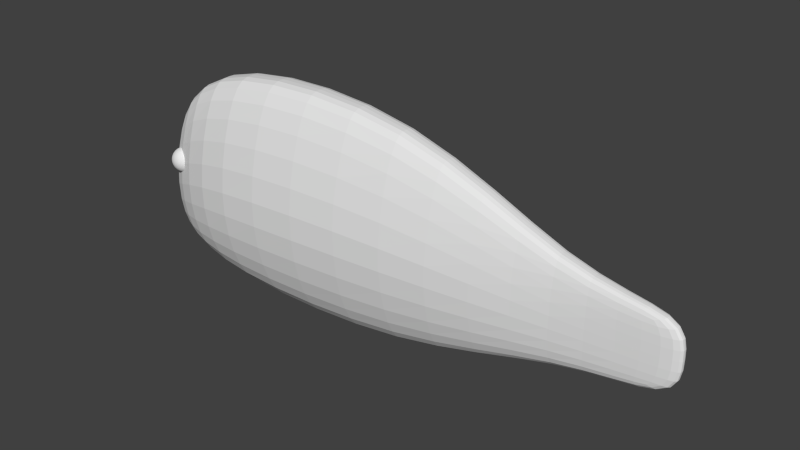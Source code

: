 # Source: fish.blend  (saved by Blender 2.74.0; exported with 4.5.12 LTS)
import bpy
from mathutils import Matrix  # noqa: F401  (used for matrix-valued properties, if any)

bpy.ops.wm.read_factory_settings(use_empty=True)
scene = bpy.context.scene
scene.name = 'Scene'

# ---- collections
col_collection_1 = bpy.data.collections.new('Collection 1'); scene.collection.children.link(col_collection_1)

# ---- materials (node trees are filled in below, after node groups)
mat_material = bpy.data.materials.new('Material')
mat_material.alpha_threshold = 0.0
mat_material.use_transparent_shadow = False
mat_material.roughness = 0.5
mat_material.line_color = (0.0, 0.0, 0.0, 1.0)

# ---- material node trees

# ---- world
world_world = bpy.data.worlds.new('World'); scene.world = world_world
world_world.color = (0.05088, 0.05088, 0.05088)
world_world.use_sun_shadow = False
world_world.sun_shadow_jitter_overblur = 0.0
world_world.cycles.sampling_method = 'MANUAL'
world_world.cycles.sample_map_resolution = 256

# ---- meshes
me_cube = bpy.data.meshes.new('Cube')
me_cube.from_pydata([(0.8946, 0.3489, -1.0), (0.8946, 0.2507, 1.0), (-1.0, 0.2547, -1.0), (-1.0, 0.1564, 1.0), (1.162, 2.35e-07, -1.0), (1.162, -1.226e-07, 1.0), (-1.0, 3.854e-07, -1.0), (-1.0, -3.298e-07, 1.0), (0.5255, 0.1069, 2.42), (-0.1679, 0.1069, 2.42), (0.5255, -5.465e-07, 2.42), (-0.1679, -5.32e-07, 2.42), (0.758, -3.456e-08, -1.622), (0.758, 0.1726, -1.622), (-0.5005, 0.1726, -1.622), (-0.5005, 7.344e-08, -1.622), (0.5255, 0.06983, 3.322), (-0.1679, 0.06983, 3.322), (0.5255, -1.083e-06, 3.322), (-0.1679, -1.068e-06, 3.322), (-8.242e-09, 0.5546, -1.0), (-1.444e-07, 0.4564, 1.0), (0.1788, 0.1069, 2.42), (0.4273, 0.1726, -1.827), (0.4273, 6.452e-08, -1.827), (0.1788, 0.06983, 3.322), (0.1788, -1.076e-06, 3.322), (0.01484, 0.2929, -1.578), (0.03501, 0.2932, -1.567), (0.05383, 0.2896, -1.555), (0.07058, 0.2824, -1.542), (0.08462, 0.2716, -1.528), (0.09541, 0.2579, -1.513), (0.1025, 0.2417, -1.499), (0.1057, 0.2236, -1.486), (0.1048, 0.2043, -1.474), (0.09993, 0.1846, -1.464), (0.09118, 0.1652, -1.456), (0.07893, 0.1468, -1.45), (0.06364, 0.1303, -1.448), (0.04591, 0.1161, -1.448), (0.02641, 0.1049, -1.451), (0.01266, 0.295, -1.575), (0.03074, 0.2972, -1.561), (0.04764, 0.2955, -1.546), (0.06271, 0.2898, -1.53), (0.07536, 0.2804, -1.514), (0.08512, 0.2677, -1.498), (0.09161, 0.252, -1.483), (0.09458, 0.2341, -1.469), (0.09391, 0.2146, -1.457), (0.08964, 0.1943, -1.448), (0.08192, 0.174, -1.442), (0.07105, 0.1543, -1.439), (0.05745, 0.1362, -1.439), (0.04165, 0.1202, -1.442), (0.02424, 0.107, -1.448), (0.009782, 0.2967, -1.572), (0.02509, 0.3007, -1.555), (0.03943, 0.3005, -1.538), (0.05226, 0.2962, -1.52), (0.06308, 0.2879, -1.501), (0.07147, 0.276, -1.484), (0.07712, 0.2609, -1.468), (0.07981, 0.2431, -1.454), (0.07942, 0.2235, -1.443), (0.07599, 0.2026, -1.435), (0.06963, 0.1814, -1.43), (0.0606, 0.1607, -1.428), (0.04924, 0.1412, -1.43), (0.03599, 0.1236, -1.436), (0.02136, 0.1088, -1.445), (0.006302, 0.2981, -1.569), (0.01826, 0.3034, -1.551), (0.02952, 0.3044, -1.531), (0.03964, 0.3012, -1.511), (0.04824, 0.2938, -1.491), (0.05499, 0.2825, -1.473), (0.05962, 0.2678, -1.456), (0.06197, 0.2502, -1.442), (0.06193, 0.2304, -1.431), (0.05951, 0.2092, -1.423), (0.0548, 0.1873, -1.42), (0.04799, 0.1657, -1.42), (0.03933, 0.1451, -1.424), (0.02916, 0.1263, -1.431), (0.01788, 0.1101, -1.443), (0.002357, 0.2991, -1.568), (0.01052, 0.3052, -1.547), (0.01829, 0.3071, -1.526), (0.02535, 0.3046, -1.505), (0.03143, 0.2978, -1.484), (0.03631, 0.287, -1.465), (0.03979, 0.2725, -1.447), (0.04174, 0.255, -1.433), (0.04209, 0.2352, -1.422), (0.04082, 0.2136, -1.415), (0.03799, 0.1913, -1.412), (0.03369, 0.1691, -1.413), (0.0281, 0.1478, -1.419), (0.02143, 0.1282, -1.428), (0.01393, 0.1111, -1.441), (-0.001901, 0.2995, -1.566), (0.002171, 0.3062, -1.545), (0.00616, 0.3085, -1.523), (0.009912, 0.3064, -1.501), (0.01328, 0.2999, -1.479), (0.01614, 0.2893, -1.459), (0.01838, 0.275, -1.442), (0.01992, 0.2575, -1.427), (0.02069, 0.2376, -1.417), (0.02066, 0.2159, -1.41), (0.01984, 0.1934, -1.407), (0.01826, 0.1708, -1.409), (0.01597, 0.1491, -1.415), (0.01307, 0.1291, -1.426), (0.009673, 0.1116, -1.44), (-0.006309, 0.2995, -1.566), (-0.006474, 0.3062, -1.544), (-0.006391, 0.3085, -1.522), (-0.006063, 0.3064, -1.499), (-0.005501, 0.2999, -1.477), (-0.004728, 0.2893, -1.457), (-0.003773, 0.275, -1.44), (-0.002673, 0.2575, -1.425), (-0.001471, 0.2376, -1.415), (-0.0002118, 0.2159, -1.408), (0.001055, 0.1934, -1.406), (0.002282, 0.1708, -1.408), (0.003421, 0.1491, -1.414), (0.004428, 0.1291, -1.425), (0.005266, 0.1116, -1.439), (-0.0107, 0.2991, -1.566), (-0.01508, 0.3052, -1.545), (-0.01889, 0.3071, -1.523), (-0.02196, 0.3046, -1.5), (-0.0242, 0.2978, -1.479), (-0.0255, 0.287, -1.459), (-0.02583, 0.2725, -1.441), (-0.02516, 0.255, -1.427), (-0.02353, 0.2351, -1.416), (-0.02099, 0.2136, -1.409), (-0.01764, 0.1913, -1.407), (-0.01362, 0.1691, -1.409), (-0.009073, 0.1478, -1.415), (-0.004178, 0.1282, -1.426), (0.0008784, 0.1111, -1.44), (-0.01489, 0.2981, -1.567), (-0.02332, 0.3034, -1.547), (-0.03084, 0.3044, -1.526), (-0.03718, 0.3012, -1.504), (-0.04209, 0.2938, -1.483), (-0.04539, 0.2825, -1.464), (-0.04694, 0.2678, -1.447), (-0.04668, 0.2502, -1.432), (-0.04464, 0.2304, -1.421), (-0.04087, 0.2091, -1.414), (-0.03554, 0.1873, -1.411), (-0.02884, 0.1656, -1.413), (-0.02103, 0.1451, -1.418), (-0.01241, 0.1263, -1.428), (-0.00332, 0.1101, -1.441), (-0.01874, 0.2967, -1.569), (-0.03087, 0.3007, -1.55), (-0.0418, 0.3005, -1.53), (-0.05113, 0.2962, -1.51), (-0.0585, 0.2879, -1.49), (-0.06361, 0.2759, -1.472), (-0.06629, 0.2608, -1.455), (-0.06641, 0.2431, -1.441), (-0.06398, 0.2234, -1.43), (-0.0591, 0.2026, -1.422), (-0.05194, 0.1814, -1.419), (-0.04279, 0.1606, -1.419), (-0.03199, 0.1411, -1.423), (-0.01996, 0.1236, -1.431), (-0.007169, 0.1088, -1.442), (-0.02209, 0.295, -1.571), (-0.03744, 0.2972, -1.555), (-0.05134, 0.2955, -1.537), (-0.06328, 0.2898, -1.519), (-0.07278, 0.2804, -1.5), (-0.07948, 0.2676, -1.483), (-0.08313, 0.252, -1.467), (-0.08359, 0.2341, -1.453), (-0.08083, 0.2146, -1.441), (-0.07497, 0.1943, -1.433), (-0.06622, 0.1739, -1.428), (-0.05493, 0.1543, -1.427), (-0.04153, 0.1361, -1.43), (-0.02654, 0.1202, -1.435), (-0.01052, 0.107, -1.445), (-0.02482, 0.2929, -1.574), (-0.04278, 0.2932, -1.56), (-0.0591, 0.2896, -1.545), (-0.07315, 0.2823, -1.529), (-0.08439, 0.2716, -1.512), (-0.09238, 0.2579, -1.496), (-0.09683, 0.2416, -1.481), (-0.09755, 0.2235, -1.467), (-0.09453, 0.2042, -1.456), (-0.08787, 0.1845, -1.447), (-0.07783, 0.1651, -1.44), (-0.06481, 0.1468, -1.437), (-0.04929, 0.1303, -1.438), (-0.03188, 0.1161, -1.441), (-0.01324, 0.1049, -1.447), (-0.02681, 0.2906, -1.577), (-0.04669, 0.2887, -1.567), (-0.06478, 0.2831, -1.554), (-0.08037, 0.274, -1.54), (-0.09288, 0.2618, -1.526), (-0.1018, 0.247, -1.511), (-0.1068, 0.2301, -1.497), (-0.1078, 0.2118, -1.484), (-0.1045, 0.1927, -1.472), (-0.0973, 0.1737, -1.462), (-0.08633, 0.1554, -1.454), (-0.07203, 0.1385, -1.449), (-0.05497, 0.1237, -1.447), (-0.03579, 0.1116, -1.447), (-0.01524, 0.1026, -1.451), (-0.028, 0.2882, -1.581), (-0.04902, 0.2839, -1.573), (-0.06815, 0.2762, -1.564), (-0.08467, 0.2652, -1.553), (-0.09793, 0.2515, -1.541), (-0.1074, 0.2355, -1.528), (-0.1128, 0.2179, -1.515), (-0.1138, 0.1993, -1.502), (-0.1105, 0.1805, -1.489), (-0.1029, 0.1621, -1.478), (-0.09138, 0.145, -1.469), (-0.07632, 0.1297, -1.462), (-0.05834, 0.1168, -1.457), (-0.03811, 0.1068, -1.454), (-0.01642, 0.1002, -1.454), (-0.02833, 0.2857, -1.585), (-0.04967, 0.279, -1.581), (-0.0691, 0.2691, -1.574), (-0.08587, 0.2562, -1.566), (-0.09934, 0.2409, -1.556), (-0.109, 0.2237, -1.545), (-0.1145, 0.2054, -1.533), (-0.1155, 0.1866, -1.52), (-0.1122, 0.168, -1.508), (-0.1045, 0.1504, -1.496), (-0.09279, 0.1344, -1.485), (-0.07752, 0.1207, -1.475), (-0.05928, 0.1097, -1.467), (-0.03876, 0.102, -1.461), (-0.01675, 0.09773, -1.458), (-0.02779, 0.2833, -1.588), (-0.04862, 0.2743, -1.588), (-0.06757, 0.2622, -1.585), (-0.08393, 0.2474, -1.58), (-0.09706, 0.2305, -1.572), (-0.1065, 0.2122, -1.562), (-0.1118, 0.1932, -1.551), (-0.1128, 0.1741, -1.539), (-0.1095, 0.1558, -1.526), (-0.102, 0.1389, -1.513), (-0.09051, 0.124, -1.5), (-0.07559, 0.1119, -1.488), (-0.05776, 0.1028, -1.477), (-0.03771, 0.09721, -1.468), (-0.01622, 0.09529, -1.461), (-0.02641, 0.281, -1.592), (-0.04591, 0.2698, -1.595), (-0.06364, 0.2556, -1.595), (-0.07893, 0.2391, -1.592), (-0.09118, 0.2207, -1.587), (-0.09993, 0.2014, -1.579), (-0.1048, 0.1816, -1.569), (-0.1057, 0.1624, -1.557), (-0.1025, 0.1442, -1.544), (-0.09541, 0.128, -1.53), (-0.08462, 0.1143, -1.515), (-0.07058, 0.1036, -1.501), (-0.05383, 0.09628, -1.488), (-0.03501, 0.09271, -1.475), (-0.01484, 0.093, -1.465), (-0.02424, 0.2789, -1.595), (-0.04165, 0.2657, -1.601), (-0.05745, 0.2498, -1.604), (-0.07105, 0.2316, -1.604), (-0.08192, 0.212, -1.601), (-0.08964, 0.1916, -1.595), (-0.09391, 0.1713, -1.585), (-0.09458, 0.1518, -1.574), (-0.09161, 0.1339, -1.56), (-0.08512, 0.1182, -1.545), (-0.07536, 0.1055, -1.529), (-0.06271, 0.09608, -1.513), (-0.04764, 0.09041, -1.497), (-0.03074, 0.08867, -1.482), (-0.01266, 0.09094, -1.468), (-0.02136, 0.2772, -1.598), (-0.03599, 0.2623, -1.607), (-0.04924, 0.2448, -1.612), (-0.0606, 0.2252, -1.615), (-0.06963, 0.2045, -1.613), (-0.07599, 0.1833, -1.608), (-0.07942, 0.1625, -1.6), (-0.07981, 0.1428, -1.588), (-0.07712, 0.1251, -1.575), (-0.07147, 0.1099, -1.559), (-0.06308, 0.09801, -1.541), (-0.05226, 0.08973, -1.523), (-0.03943, 0.08541, -1.505), (-0.02509, 0.08523, -1.487), (-0.009782, 0.08919, -1.471), (-0.01788, 0.2758, -1.6), (-0.02916, 0.2596, -1.611), (-0.03933, 0.2408, -1.619), (-0.04799, 0.2203, -1.623), (-0.0548, 0.1986, -1.623), (-0.05951, 0.1768, -1.619), (-0.06193, 0.1555, -1.612), (-0.06197, 0.1357, -1.601), (-0.05962, 0.1181, -1.586), (-0.05499, 0.1034, -1.57), (-0.04824, 0.09214, -1.551), (-0.03964, 0.08474, -1.532), (-0.02952, 0.08149, -1.512), (-0.01826, 0.08253, -1.492), (-0.006302, 0.08781, -1.473), (-0.01393, 0.2748, -1.602), (-0.02143, 0.2577, -1.615), (-0.0281, 0.2381, -1.624), (-0.03369, 0.2168, -1.629), (-0.03799, 0.1946, -1.631), (-0.04082, 0.1723, -1.628), (-0.04209, 0.1508, -1.621), (-0.04174, 0.1309, -1.61), (-0.03979, 0.1134, -1.595), (-0.03631, 0.09893, -1.578), (-0.03143, 0.0881, -1.559), (-0.02535, 0.0813, -1.538), (-0.01829, 0.07879, -1.517), (-0.01052, 0.08067, -1.495), (-0.002357, 0.08686, -1.475), (-0.009673, 0.2743, -1.603), (-0.01307, 0.2568, -1.617), (-0.01597, 0.2368, -1.627), (-0.01826, 0.2151, -1.633), (-0.01984, 0.1925, -1.635), (-0.02066, 0.17, -1.633), (-0.02069, 0.1483, -1.626), (-0.01992, 0.1284, -1.615), (-0.01838, 0.1109, -1.601), (-0.01614, 0.09664, -1.583), (-0.01328, 0.08604, -1.564), (-0.009912, 0.07955, -1.542), (-0.00616, 0.07741, -1.52), (-0.002171, 0.07972, -1.498), (0.001901, 0.08638, -1.476), (0.005901, 0.09713, -1.457), (-0.005266, 0.2743, -1.603), (-0.004428, 0.2568, -1.618), (-0.003421, 0.2368, -1.628), (-0.002282, 0.2151, -1.635), (-0.001055, 0.1925, -1.637), (0.000212, 0.17, -1.635), (0.001471, 0.1483, -1.628), (0.002674, 0.1284, -1.617), (0.003773, 0.1109, -1.603), (0.004728, 0.09665, -1.585), (0.005501, 0.08604, -1.565), (0.006063, 0.07955, -1.544), (0.006392, 0.07742, -1.521), (0.006475, 0.07972, -1.498), (0.006309, 0.08638, -1.477), (-0.0008782, 0.2748, -1.603), (0.004178, 0.2577, -1.617), (0.009073, 0.2382, -1.628), (0.01362, 0.2168, -1.634), (0.01764, 0.1946, -1.636), (0.02099, 0.1723, -1.633), (0.02353, 0.1508, -1.627), (0.02516, 0.1309, -1.616), (0.02583, 0.1134, -1.601), (0.0255, 0.09894, -1.584), (0.0242, 0.08811, -1.564), (0.02196, 0.08131, -1.542), (0.01889, 0.0788, -1.52), (0.01508, 0.08067, -1.498), (0.0107, 0.08686, -1.476), (0.00332, 0.2758, -1.602), (0.01241, 0.2596, -1.615), (0.02103, 0.2409, -1.625), (0.02884, 0.2203, -1.63), (0.03554, 0.1986, -1.631), (0.04087, 0.1768, -1.628), (0.04464, 0.1556, -1.621), (0.04668, 0.1358, -1.61), (0.04694, 0.1182, -1.596), (0.04539, 0.1034, -1.579), (0.04209, 0.09216, -1.56), (0.03718, 0.08476, -1.539), (0.03084, 0.08151, -1.517), (0.02332, 0.08254, -1.496), (0.01489, 0.08781, -1.475), (0.007169, 0.2772, -1.6), (0.01996, 0.2623, -1.612), (0.03199, 0.2448, -1.62), (0.04279, 0.2253, -1.624), (0.05194, 0.2045, -1.624), (0.0591, 0.1833, -1.62), (0.06398, 0.1625, -1.613), (0.06641, 0.1428, -1.602), (0.06629, 0.1251, -1.588), (0.06361, 0.11, -1.571), (0.0585, 0.09804, -1.552), (0.05113, 0.08975, -1.533), (0.0418, 0.08543, -1.512), (0.03087, 0.08524, -1.492), (0.01874, 0.08919, -1.474), (0.01052, 0.2789, -1.598), (0.02654, 0.2658, -1.607), (0.04153, 0.2498, -1.613), (0.05493, 0.2316, -1.616), (0.06622, 0.212, -1.614), (0.07497, 0.1916, -1.61), (0.08083, 0.1713, -1.601), (0.08359, 0.1518, -1.59), (0.08313, 0.1339, -1.576), (0.07948, 0.1183, -1.56), (0.07278, 0.1055, -1.543), (0.06328, 0.09612, -1.524), (0.05134, 0.09043, -1.506), (0.03744, 0.08869, -1.488), (0.02209, 0.09095, -1.471), (0.01324, 0.281, -1.595), (0.03188, 0.2698, -1.602), (0.04929, 0.2557, -1.605), (0.06481, 0.2391, -1.605), (0.07783, 0.2208, -1.602), (0.08787, 0.2014, -1.596), (0.09453, 0.1817, -1.587), (0.09755, 0.1624, -1.576), (0.09683, 0.1443, -1.562), (0.09238, 0.1281, -1.547), (0.08439, 0.1143, -1.531), (0.07315, 0.1036, -1.514), (0.0591, 0.09631, -1.498), (0.04278, 0.09273, -1.482), (0.02482, 0.09301, -1.469), (0.01524, 0.2833, -1.592), (0.03579, 0.2743, -1.596), (0.05497, 0.2622, -1.596), (0.07203, 0.2474, -1.594), (0.08633, 0.2306, -1.589), (0.0973, 0.2123, -1.581), (0.1045, 0.1932, -1.571), (0.1078, 0.1742, -1.559), (0.1068, 0.1558, -1.546), (0.1018, 0.1389, -1.532), (0.09288, 0.1241, -1.517), (0.08037, 0.1119, -1.502), (0.06478, 0.1028, -1.489), (0.04669, 0.09723, -1.476), (0.02681, 0.09531, -1.465), (0.01642, 0.2857, -1.589), (0.03811, 0.2791, -1.589), (0.05834, 0.2691, -1.586), (0.07632, 0.2562, -1.581), (0.09138, 0.2409, -1.574), (0.1029, 0.2238, -1.564), (0.1105, 0.2054, -1.553), (0.1138, 0.1866, -1.541), (0.1128, 0.1681, -1.528), (0.1074, 0.1504, -1.515), (0.09793, 0.1345, -1.502), (0.08467, 0.1207, -1.49), (0.06815, 0.1098, -1.479), (0.04902, 0.102, -1.469), (0.028, 0.09774, -1.462), (-0.0059, 0.2888, -1.586), (0.01675, 0.2882, -1.585), (0.03876, 0.2839, -1.581), (0.05928, 0.2762, -1.576), (0.07752, 0.2652, -1.568), (0.09279, 0.2515, -1.558), (0.1045, 0.2355, -1.547), (0.1122, 0.2179, -1.535), (0.1155, 0.1993, -1.522), (0.1145, 0.1805, -1.51), (0.109, 0.1622, -1.498), (0.09934, 0.145, -1.486), (0.08587, 0.1297, -1.476), (0.0691, 0.1168, -1.468), (0.04967, 0.1069, -1.462), (0.02833, 0.1002, -1.458), (0.01622, 0.2906, -1.581), (0.03771, 0.2887, -1.574), (0.05776, 0.2831, -1.565), (0.07559, 0.2741, -1.555), (0.09051, 0.2619, -1.543), (0.102, 0.2471, -1.53), (0.1095, 0.2301, -1.517), (0.1128, 0.2118, -1.504), (0.1118, 0.1928, -1.491), (0.1065, 0.1737, -1.48), (0.09706, 0.1554, -1.471), (0.08393, 0.1385, -1.463), (0.06757, 0.1238, -1.458), (0.04862, 0.1116, -1.455), (0.02779, 0.1027, -1.455)], [], [(4, 0, 1, 5), (6, 7, 3, 2), (20, 2, 3, 21), (3, 7, 11, 9), (5, 1, 8, 10), (21, 3, 9, 22), (24, 15, 14, 23), (6, 2, 14, 15), (20, 0, 13, 23), (0, 4, 12, 13), (25, 17, 19, 26), (9, 11, 19, 17), (10, 8, 16, 18), (22, 9, 17, 25), (8, 22, 25, 16), (16, 25, 26, 18), (2, 20, 23, 14), (12, 24, 23, 13), (1, 21, 22, 8), (0, 20, 21, 1), (33, 32, 47, 48), (31, 30, 45, 46), (29, 28, 43, 44), (40, 39, 54, 55), (38, 37, 52, 53), (36, 35, 50, 51), (34, 33, 48, 49), (32, 31, 46, 47), (30, 29, 44, 45), (41, 40, 55, 56), (28, 27, 42, 43), (39, 38, 53, 54), (37, 36, 51, 52), (35, 34, 49, 50), (43, 42, 57, 58), (54, 53, 68, 69), (52, 51, 66, 67), (50, 49, 64, 65), (48, 47, 62, 63), (46, 45, 60, 61), (44, 43, 58, 59), (55, 54, 69, 70), (53, 52, 67, 68), (51, 50, 65, 66), (49, 48, 63, 64), (47, 46, 61, 62), (45, 44, 59, 60), (56, 55, 70, 71), (58, 57, 72, 73), (69, 68, 83, 84), (67, 66, 81, 82), (65, 64, 79, 80), (63, 62, 77, 78), (61, 60, 75, 76), (59, 58, 73, 74), (70, 69, 84, 85), (68, 67, 82, 83), (66, 65, 80, 81), (64, 63, 78, 79), (62, 61, 76, 77), (60, 59, 74, 75), (71, 70, 85, 86), (73, 72, 87, 88), (84, 83, 98, 99), (82, 81, 96, 97), (80, 79, 94, 95), (78, 77, 92, 93), (76, 75, 90, 91), (74, 73, 88, 89), (85, 84, 99, 100), (83, 82, 97, 98), (81, 80, 95, 96), (79, 78, 93, 94), (77, 76, 91, 92), (75, 74, 89, 90), (86, 85, 100, 101), (88, 87, 102, 103), (99, 98, 113, 114), (97, 96, 111, 112), (95, 94, 109, 110), (93, 92, 107, 108), (91, 90, 105, 106), (89, 88, 103, 104), (100, 99, 114, 115), (98, 97, 112, 113), (96, 95, 110, 111), (94, 93, 108, 109), (92, 91, 106, 107), (90, 89, 104, 105), (101, 100, 115, 116), (103, 102, 117, 118), (114, 113, 128, 129), (112, 111, 126, 127), (110, 109, 124, 125), (108, 107, 122, 123), (106, 105, 120, 121), (104, 103, 118, 119), (115, 114, 129, 130), (113, 112, 127, 128), (111, 110, 125, 126), (109, 108, 123, 124), (107, 106, 121, 122), (105, 104, 119, 120), (116, 115, 130, 131), (118, 117, 132, 133), (129, 128, 143, 144), (127, 126, 141, 142), (125, 124, 139, 140), (123, 122, 137, 138), (121, 120, 135, 136), (119, 118, 133, 134), (130, 129, 144, 145), (128, 127, 142, 143), (126, 125, 140, 141), (124, 123, 138, 139), (122, 121, 136, 137), (120, 119, 134, 135), (131, 130, 145, 146), (133, 132, 147, 148), (144, 143, 158, 159), (142, 141, 156, 157), (140, 139, 154, 155), (138, 137, 152, 153), (136, 135, 150, 151), (134, 133, 148, 149), (145, 144, 159, 160), (143, 142, 157, 158), (141, 140, 155, 156), (139, 138, 153, 154), (137, 136, 151, 152), (135, 134, 149, 150), (146, 145, 160, 161), (148, 147, 162, 163), (159, 158, 173, 174), (157, 156, 171, 172), (155, 154, 169, 170), (153, 152, 167, 168), (151, 150, 165, 166), (149, 148, 163, 164), (160, 159, 174, 175), (158, 157, 172, 173), (156, 155, 170, 171), (154, 153, 168, 169), (152, 151, 166, 167), (150, 149, 164, 165), (161, 160, 175, 176), (163, 162, 177, 178), (174, 173, 188, 189), (172, 171, 186, 187), (170, 169, 184, 185), (168, 167, 182, 183), (166, 165, 180, 181), (164, 163, 178, 179), (175, 174, 189, 190), (173, 172, 187, 188), (171, 170, 185, 186), (169, 168, 183, 184), (167, 166, 181, 182), (165, 164, 179, 180), (176, 175, 190, 191), (178, 177, 192, 193), (189, 188, 203, 204), (187, 186, 201, 202), (185, 184, 199, 200), (183, 182, 197, 198), (181, 180, 195, 196), (179, 178, 193, 194), (190, 189, 204, 205), (188, 187, 202, 203), (186, 185, 200, 201), (184, 183, 198, 199), (182, 181, 196, 197), (180, 179, 194, 195), (191, 190, 205, 206), (193, 192, 207, 208), (204, 203, 218, 219), (202, 201, 216, 217), (200, 199, 214, 215), (198, 197, 212, 213), (196, 195, 210, 211), (194, 193, 208, 209), (205, 204, 219, 220), (203, 202, 217, 218), (201, 200, 215, 216), (199, 198, 213, 214), (197, 196, 211, 212), (195, 194, 209, 210), (206, 205, 220, 221), (208, 207, 222, 223), (219, 218, 233, 234), (217, 216, 231, 232), (215, 214, 229, 230), (213, 212, 227, 228), (211, 210, 225, 226), (209, 208, 223, 224), (220, 219, 234, 235), (218, 217, 232, 233), (216, 215, 230, 231), (214, 213, 228, 229), (212, 211, 226, 227), (210, 209, 224, 225), (221, 220, 235, 236), (223, 222, 237, 238), (234, 233, 248, 249), (232, 231, 246, 247), (230, 229, 244, 245), (228, 227, 242, 243), (226, 225, 240, 241), (224, 223, 238, 239), (235, 234, 249, 250), (233, 232, 247, 248), (231, 230, 245, 246), (229, 228, 243, 244), (227, 226, 241, 242), (225, 224, 239, 240), (236, 235, 250, 251), (238, 237, 252, 253), (249, 248, 263, 264), (247, 246, 261, 262), (245, 244, 259, 260), (243, 242, 257, 258), (241, 240, 255, 256), (239, 238, 253, 254), (250, 249, 264, 265), (248, 247, 262, 263), (246, 245, 260, 261), (244, 243, 258, 259), (242, 241, 256, 257), (240, 239, 254, 255), (251, 250, 265, 266), (253, 252, 267, 268), (264, 263, 278, 279), (262, 261, 276, 277), (260, 259, 274, 275), (258, 257, 272, 273), (256, 255, 270, 271), (254, 253, 268, 269), (265, 264, 279, 280), (263, 262, 277, 278), (261, 260, 275, 276), (259, 258, 273, 274), (257, 256, 271, 272), (255, 254, 269, 270), (266, 265, 280, 281), (268, 267, 282, 283), (279, 278, 293, 294), (277, 276, 291, 292), (275, 274, 289, 290), (273, 272, 287, 288), (271, 270, 285, 286), (269, 268, 283, 284), (280, 279, 294, 295), (278, 277, 292, 293), (276, 275, 290, 291), (274, 273, 288, 289), (272, 271, 286, 287), (270, 269, 284, 285), (281, 280, 295, 296), (283, 282, 297, 298), (294, 293, 308, 309), (292, 291, 306, 307), (290, 289, 304, 305), (288, 287, 302, 303), (286, 285, 300, 301), (284, 283, 298, 299), (295, 294, 309, 310), (293, 292, 307, 308), (291, 290, 305, 306), (289, 288, 303, 304), (287, 286, 301, 302), (285, 284, 299, 300), (296, 295, 310, 311), (298, 297, 312, 313), (309, 308, 323, 324), (307, 306, 321, 322), (305, 304, 319, 320), (303, 302, 317, 318), (301, 300, 315, 316), (299, 298, 313, 314), (310, 309, 324, 325), (308, 307, 322, 323), (306, 305, 320, 321), (304, 303, 318, 319), (302, 301, 316, 317), (300, 299, 314, 315), (311, 310, 325, 326), (313, 312, 327, 328), (324, 323, 338, 339), (322, 321, 336, 337), (320, 319, 334, 335), (318, 317, 332, 333), (316, 315, 330, 331), (314, 313, 328, 329), (325, 324, 339, 340), (323, 322, 337, 338), (321, 320, 335, 336), (319, 318, 333, 334), (317, 316, 331, 332), (315, 314, 329, 330), (326, 325, 340, 341), (328, 327, 342, 343), (339, 338, 353, 354), (337, 336, 351, 352), (335, 334, 349, 350), (333, 332, 347, 348), (331, 330, 345, 346), (329, 328, 343, 344), (340, 339, 354, 355), (338, 337, 352, 353), (336, 335, 350, 351), (334, 333, 348, 349), (332, 331, 346, 347), (330, 329, 344, 345), (341, 340, 355, 356), (343, 342, 358, 359), (354, 353, 369, 370), (352, 351, 367, 368), (350, 349, 365, 366), (348, 347, 363, 364), (346, 345, 361, 362), (344, 343, 359, 360), (355, 354, 370, 371), (353, 352, 368, 369), (351, 350, 366, 367), (349, 348, 364, 365), (347, 346, 362, 363), (345, 344, 360, 361), (356, 355, 371, 372), (359, 358, 373, 374), (370, 369, 384, 385), (368, 367, 382, 383), (366, 365, 380, 381), (364, 363, 378, 379), (362, 361, 376, 377), (360, 359, 374, 375), (371, 370, 385, 386), (369, 368, 383, 384), (367, 366, 381, 382), (365, 364, 379, 380), (363, 362, 377, 378), (361, 360, 375, 376), (372, 371, 386, 387), (374, 373, 388, 389), (385, 384, 399, 400), (383, 382, 397, 398), (381, 380, 395, 396), (379, 378, 393, 394), (377, 376, 391, 392), (375, 374, 389, 390), (386, 385, 400, 401), (384, 383, 398, 399), (382, 381, 396, 397), (380, 379, 394, 395), (378, 377, 392, 393), (376, 375, 390, 391), (387, 386, 401, 402), (389, 388, 403, 404), (400, 399, 414, 415), (398, 397, 412, 413), (396, 395, 410, 411), (394, 393, 408, 409), (392, 391, 406, 407), (390, 389, 404, 405), (401, 400, 415, 416), (399, 398, 413, 414), (397, 396, 411, 412), (395, 394, 409, 410), (393, 392, 407, 408), (391, 390, 405, 406), (402, 401, 416, 417), (404, 403, 418, 419), (415, 414, 429, 430), (413, 412, 427, 428), (411, 410, 425, 426), (409, 408, 423, 424), (407, 406, 421, 422), (405, 404, 419, 420), (416, 415, 430, 431), (414, 413, 428, 429), (412, 411, 426, 427), (410, 409, 424, 425), (408, 407, 422, 423), (406, 405, 420, 421), (417, 416, 431, 432), (419, 418, 433, 434), (430, 429, 444, 445), (428, 427, 442, 443), (426, 425, 440, 441), (424, 423, 438, 439), (422, 421, 436, 437), (420, 419, 434, 435), (431, 430, 445, 446), (429, 428, 443, 444), (427, 426, 441, 442), (425, 424, 439, 440), (423, 422, 437, 438), (421, 420, 435, 436), (432, 431, 446, 447), (434, 433, 448, 449), (445, 444, 459, 460), (443, 442, 457, 458), (441, 440, 455, 456), (439, 438, 453, 454), (437, 436, 451, 452), (435, 434, 449, 450), (446, 445, 460, 461), (444, 443, 458, 459), (442, 441, 456, 457), (440, 439, 454, 455), (438, 437, 452, 453), (436, 435, 450, 451), (447, 446, 461, 462), (449, 448, 463, 464), (460, 459, 474, 475), (458, 457, 472, 473), (456, 455, 470, 471), (454, 453, 468, 469), (452, 451, 466, 467), (450, 449, 464, 465), (461, 460, 475, 476), (459, 458, 473, 474), (457, 456, 471, 472), (455, 454, 469, 470), (453, 452, 467, 468), (451, 450, 465, 466), (462, 461, 476, 477), (464, 463, 479, 480), (475, 474, 490, 491), (473, 472, 488, 489), (471, 470, 486, 487), (469, 468, 484, 485), (467, 466, 482, 483), (465, 464, 480, 481), (476, 475, 491, 492), (474, 473, 489, 490), (472, 471, 487, 488), (470, 469, 485, 486), (468, 467, 483, 484), (466, 465, 481, 482), (477, 476, 492, 493), (480, 479, 494, 495), (491, 490, 505, 506), (489, 488, 503, 504), (487, 486, 501, 502), (485, 484, 499, 500), (483, 482, 497, 498), (481, 480, 495, 496), (492, 491, 506, 507), (490, 489, 504, 505), (488, 487, 502, 503), (486, 485, 500, 501), (484, 483, 498, 499), (482, 481, 496, 497), (493, 492, 507, 508), (357, 41, 56), (27, 478, 42), (357, 56, 71), (42, 478, 57), (357, 71, 86), (57, 478, 72), (357, 86, 101), (72, 478, 87), (357, 101, 116), (87, 478, 102), (357, 116, 131), (102, 478, 117), (357, 131, 146), (117, 478, 132), (357, 146, 161), (132, 478, 147), (357, 161, 176), (147, 478, 162), (357, 176, 191), (162, 478, 177), (357, 191, 206), (177, 478, 192), (357, 206, 221), (192, 478, 207), (357, 221, 236), (207, 478, 222), (357, 236, 251), (222, 478, 237), (357, 251, 266), (237, 478, 252), (357, 266, 281), (252, 478, 267), (357, 281, 296), (267, 478, 282), (357, 296, 311), (282, 478, 297), (357, 311, 326), (297, 478, 312), (357, 326, 341), (312, 478, 327), (357, 341, 356), (327, 478, 342), (357, 356, 372), (342, 478, 358), (357, 372, 387), (358, 478, 373), (357, 387, 402), (373, 478, 388), (357, 402, 417), (388, 478, 403), (357, 417, 432), (403, 478, 418), (357, 432, 447), (418, 478, 433), (357, 447, 462), (433, 478, 448), (357, 462, 477), (448, 478, 463), (357, 477, 493), (463, 478, 479), (357, 493, 508), (479, 478, 494), (495, 494, 27, 28), (506, 505, 38, 39), (504, 503, 36, 37), (502, 501, 34, 35), (500, 499, 32, 33), (498, 497, 30, 31), (357, 508, 41), (496, 495, 28, 29), (507, 506, 39, 40), (494, 478, 27), (505, 504, 37, 38), (503, 502, 35, 36), (501, 500, 33, 34), (499, 498, 31, 32), (497, 496, 29, 30), (508, 507, 40, 41)])
me_cube.materials.append(mat_material)
me_cube.use_remesh_preserve_volume = False
me_cube.use_remesh_preserve_attributes = False
me_cube.use_mirror_vertex_groups = False
me_cube.update()
arm_armature = bpy.data.armatures.new('Armature')  # bones are not reproduced

# ---- objects
ob_armature = bpy.data.objects.new('Armature', arm_armature)
ob_cube = bpy.data.objects.new('Cube', me_cube)

# ---- transforms, parenting, visibility, modifiers, constraints
ob_armature.location = (1.644, 0.0, -0.1614)
ob_armature.show_in_front = True
ob_armature.lineart.crease_threshold = 0.0
ob_cube.parent = ob_armature
ob_cube.matrix_parent_inverse = Matrix(((1.0, 0.0, 0.0, -1.644), (0.0, 1.0, 0.0, -0.0), (0.0, 0.0, 1.0, 0.1614), (0.0, 0.0, 0.0, 1.0)))
ob_cube.location = (3.288, -1.411e-08, 1.192e-07)
ob_cube.rotation_euler = (-0.0, 1.571, 0.0)
ob_cube.lock_rotations_4d = False
ob_cube.empty_display_type = 'ARROWS'
ob_cube.lineart.crease_threshold = 0.0
_vg = ob_cube.vertex_groups.new(name='Bone')
for _i, _w in zip([0, 1, 2, 3, 4, 5, 6, 7, 12, 13, 14, 15, 20, 23, 24, 27, 28, 29, 30, 31, 32, 33, 34, 35, 36, 37, 38, 39, 40, 41, 42, 43, 44, 45, 46, 47, 48, 49, 50, 51, 52, 53, 54, 55, 56, 57, 58, 59, 60, 61, 62, 63, 64, 65, 66, 67, 68, 69, 70, 71, 72, 73, 74, 75, 76, 77, 78, 79, 80, 81, 82, 83, 84, 85, 86, 87, 88, 89, 90, 91, 92, 93, 94, 95, 96, 97, 98, 99, 100, 101, 102, 103, 104, 105, 106, 107, 108, 109, 110, 111, 112, 113, 114, 115, 116, 117, 118, 119, 120, 121, 122, 123, 124, 125, 126, 127, 128, 129, 130, 131, 132, 133, 134, 135, 136, 137, 138, 139, 140, 141, 142, 143, 144, 145, 146, 147, 148, 149, 150, 151, 152, 153, 154, 155, 156, 157, 158, 159, 160, 161, 162, 163, 164, 165, 166, 167, 168, 169, 170, 171, 172, 173, 174, 175, 176, 177, 178, 179, 180, 181, 182, 183, 184, 185, 186, 187, 188, 189, 190, 191, 192, 193, 194, 195, 196, 197, 198, 199, 200, 201, 202, 203, 204, 205, 206, 207, 208, 209, 210, 211, 212, 213, 214, 215, 216, 217, 218, 219, 220, 221, 222, 223, 224, 225, 226, 227, 228, 229, 230, 231, 232, 233, 234, 235, 236, 237, 238, 239, 240, 241, 242, 243, 244, 245, 246, 247, 248, 249, 250, 251, 252, 253, 254, 255, 256, 257, 258, 259, 260, 261, 262, 263, 264, 265, 266, 267, 268, 269, 270, 271, 272, 273, 274, 275, 276, 277, 278, 279, 280, 281, 282, 283, 284, 285, 286, 287, 288, 289, 290, 291, 292, 293, 294, 295, 296, 297, 298, 299, 300, 301, 302, 303, 304, 305, 306, 307, 308, 309, 310, 311, 312, 313, 314, 315, 316, 317, 318, 319, 320, 321, 322, 323, 324, 325, 326, 327, 328, 329, 330, 331, 332, 333, 334, 335, 336, 337, 338, 339, 340, 341, 342, 343, 344, 345, 346, 347, 348, 349, 350, 351, 352, 353, 354, 355, 356, 357, 358, 359, 360, 361, 362, 363, 364, 365, 366, 367, 368, 369, 370, 371, 372, 373, 374, 375, 376, 377, 378, 379, 380, 381, 382, 383, 384, 385, 386, 387, 388, 389, 390, 391, 392, 393, 394, 395, 396, 397, 398, 399, 400, 401, 402, 403, 404, 405, 406, 407, 408, 409, 410, 411, 412, 413, 414, 415, 416, 417, 418, 419, 420, 421, 422, 423, 424, 425, 426, 427, 428, 429, 430, 431, 432, 433, 434, 435, 436, 437, 438, 439, 440, 441, 442, 443, 444, 445, 446, 447, 448, 449, 450, 451, 452, 453, 454, 455, 456, 457, 458, 459, 460, 461, 462, 463, 464, 465, 466, 467, 468, 469, 470, 471, 472, 473, 474, 475, 476, 477, 478, 479, 480, 481, 482, 483, 484, 485, 486, 487, 488, 489, 490, 491, 492, 493, 494, 495, 496, 497, 498, 499, 500, 501, 502, 503, 504, 505, 506, 507, 508], [0.9287, 0.05167, 0.4148, 0.02357, 0.8912, 0.07896, 0.3596, 0.03641, 0.9847, 0.9848, 0.8509, 0.855, 0.9383, 0.9999, 0.9999, 0.9863, 0.9862, 0.9862, 0.9861, 0.9861, 0.9861, 0.9861, 0.9861, 0.9861, 0.9861, 0.9861, 0.9861, 0.9861, 0.9862, 0.9864, 0.9863, 0.9863, 0.9862, 0.9862, 0.9862, 0.9862, 0.9862, 0.9862, 0.9863, 0.9863, 0.9863, 0.9863, 0.9863, 0.9864, 0.9865, 0.9863, 0.9863, 0.9863, 0.9863, 0.9863, 0.9863, 0.9863, 0.9864, 0.9864, 0.9865, 0.9865, 0.9865, 0.9865, 0.9865, 0.9865, 0.9863, 0.9863, 0.9864, 0.9864, 0.9864, 0.9864, 0.9865, 0.9865, 0.9866, 0.9866, 0.9867, 0.9867, 0.9866, 0.9866, 0.9866, 0.9864, 0.9864, 0.9864, 0.9864, 0.9865, 0.9865, 0.9866, 0.9866, 0.9867, 0.9868, 0.9868, 0.9868, 0.9868, 0.9867, 0.9867, 0.9864, 0.9864, 0.9865, 0.9865, 0.9866, 0.9866, 0.9867, 0.9867, 0.9868, 0.9869, 0.987, 0.987, 0.9869, 0.9868, 0.9867, 0.9864, 0.9865, 0.9865, 0.9866, 0.9866, 0.9867, 0.9868, 0.9868, 0.9869, 0.987, 0.9871, 0.9871, 0.987, 0.9869, 0.9868, 0.9864, 0.9865, 0.9866, 0.9866, 0.9867, 0.9868, 0.9868, 0.9869, 0.987, 0.9871, 0.9872, 0.9872, 0.9872, 0.987, 0.9868, 0.9864, 0.9865, 0.9866, 0.9867, 0.9868, 0.9868, 0.9869, 0.987, 0.9871, 0.9872, 0.9873, 0.9873, 0.9872, 0.9871, 0.9869, 0.9864, 0.9865, 0.9866, 0.9867, 0.9868, 0.9869, 0.987, 0.9871, 0.9872, 0.9873, 0.9874, 0.9874, 0.9873, 0.9872, 0.9869, 0.9864, 0.9865, 0.9867, 0.9868, 0.9869, 0.987, 0.9871, 0.9872, 0.9873, 0.9874, 0.9875, 0.9875, 0.9874, 0.9872, 0.9869, 0.9865, 0.9866, 0.9867, 0.9868, 0.9869, 0.987, 0.9871, 0.9873, 0.9874, 0.9875, 0.9875, 0.9875, 0.9874, 0.9872, 0.987, 0.9865, 0.9866, 0.9867, 0.9868, 0.9869, 0.987, 0.9872, 0.9873, 0.9875, 0.9876, 0.9876, 0.9875, 0.9875, 0.9873, 0.987, 0.9864, 0.9866, 0.9867, 0.9868, 0.9869, 0.9871, 0.9872, 0.9874, 0.9876, 0.9877, 0.9877, 0.9876, 0.9875, 0.9873, 0.987, 0.9864, 0.9865, 0.9867, 0.9868, 0.9869, 0.9871, 0.9872, 0.9874, 0.9876, 0.9877, 0.9877, 0.9876, 0.9875, 0.9872, 0.987, 0.9864, 0.9865, 0.9866, 0.9867, 0.9869, 0.987, 0.9872, 0.9875, 0.9876, 0.9877, 0.9877, 0.9876, 0.9874, 0.9872, 0.9869, 0.9864, 0.9865, 0.9866, 0.9867, 0.9868, 0.987, 0.9872, 0.9874, 0.9875, 0.9876, 0.9876, 0.9875, 0.9873, 0.9871, 0.9869, 0.9864, 0.9864, 0.9865, 0.9866, 0.9867, 0.9868, 0.987, 0.9872, 0.9874, 0.9874, 0.9874, 0.9873, 0.9872, 0.987, 0.9868, 0.9864, 0.9864, 0.9864, 0.9865, 0.9866, 0.9867, 0.9868, 0.987, 0.9871, 0.9872, 0.9872, 0.9871, 0.987, 0.9869, 0.9867, 0.9863, 0.9863, 0.9864, 0.9864, 0.9864, 0.9865, 0.9866, 0.9867, 0.9868, 0.9869, 0.9869, 0.9868, 0.9868, 0.9867, 0.9867, 0.9863, 0.9863, 0.9863, 0.9863, 0.9863, 0.9863, 0.9863, 0.9864, 0.9865, 0.9865, 0.9865, 0.9865, 0.9865, 0.9866, 0.9866, 0.9863, 0.9862, 0.9862, 0.9861, 0.9861, 0.9861, 0.986, 0.986, 0.986, 0.986, 0.9861, 0.9862, 0.9863, 0.9864, 0.9865, 0.9866, 0.9863, 0.9862, 0.9861, 0.986, 0.9859, 0.9858, 0.9857, 0.9856, 0.9855, 0.9855, 0.9856, 0.9857, 0.986, 0.9862, 0.9864, 0.9862, 0.9861, 0.986, 0.9859, 0.9858, 0.9856, 0.9854, 0.9851, 0.9849, 0.9848, 0.9849, 0.9853, 0.9856, 0.986, 0.9863, 0.9862, 0.9861, 0.986, 0.9858, 0.9857, 0.9854, 0.9851, 0.9847, 0.984, 0.9839, 0.9842, 0.9848, 0.9854, 0.9859, 0.9863, 0.9862, 0.9861, 0.9859, 0.9858, 0.9856, 0.9853, 0.985, 0.9845, 0.9837, 0.9835, 0.9838, 0.9844, 0.9851, 0.9857, 0.9862, 0.9862, 0.9861, 0.9859, 0.9858, 0.9856, 0.9853, 0.985, 0.9845, 0.9838, 0.9836, 0.9838, 0.9843, 0.985, 0.9857, 0.9862, 0.9862, 0.9861, 0.9859, 0.9858, 0.9856, 0.9854, 0.9852, 0.9848, 0.9844, 0.984, 0.9841, 0.9845, 0.985, 0.9857, 0.9862, 0.9862, 0.9861, 0.986, 0.9858, 0.9857, 0.9855, 0.9853, 0.9851, 0.9849, 0.9846, 0.9845, 0.9848, 0.9852, 0.9857, 0.9862, 0.9862, 0.9861, 0.986, 0.9859, 0.9858, 0.9856, 0.9855, 0.9854, 0.9853, 0.9851, 0.985, 0.9851, 0.9854, 0.9858, 0.9862, 0.9863, 0.9862, 0.9861, 0.986, 0.986, 0.9859, 0.9858, 0.9857, 0.9856, 0.9856, 0.9855, 0.9855, 0.9855, 0.9856, 0.9859, 0.9863, 0.9862, 0.9862, 0.9861, 0.986, 0.986, 0.9859, 0.9859, 0.9859, 0.9859, 0.9858, 0.9858, 0.9858, 0.9859, 0.9861, 0.9863]): _vg.add([_i], _w, 'REPLACE')
_vg = ob_cube.vertex_groups.new(name='Bone.001')
for _i, _w in zip([2, 3, 6, 7, 14, 15, 20], [0.4896, 0.03665, 0.5224, 0.05319, 0.1245, 0.121, 0.01809]): _vg.add([_i], _w, 'REPLACE')
_vg = ob_cube.vertex_groups.new(name='Bone.002')
for _i, _w in zip([0, 1, 2, 3, 4, 5, 6, 7, 8, 9, 10, 11, 20, 21], [0.06068, 0.896, 0.09277, 0.8864, 0.0968, 0.8526, 0.1149, 0.8877, 0.04142, 0.01208, 0.07524, 0.02699, 0.003734, 0.9614]): _vg.add([_i], _w, 'REPLACE')
_vg = ob_cube.vertex_groups.new(name='Bone.003')
_vg = ob_cube.vertex_groups.new(name='Bone.004')
for _i, _w in zip([1, 3, 5, 8, 9, 10, 11, 16, 17, 22], [0.05294, 0.01626, 0.07188, 0.9552, 0.945, 0.9722, 0.9487, 0.002738, 0.07247, 0.9893]): _vg.add([_i], _w, 'REPLACE')
_vg = ob_cube.vertex_groups.new(name='Bone.005')
for _i, _w in zip([16, 17, 18, 19, 25, 26], [0.9746, 0.9262, 1.071, 0.9801, 0.9981, 1.005]): _vg.add([_i], _w, 'REPLACE')
_m = ob_cube.modifiers.new('Mirror', 'MIRROR')
_m.use_axis = (False, True, False)
_m = ob_cube.modifiers.new('Subsurf', 'SUBSURF')
_m.uv_smooth = 'PRESERVE_CORNERS'
_m.quality = 2
_m.show_only_control_edges = False
_m = ob_cube.modifiers.new('Armature', 'ARMATURE')
_m.object = ob_armature

# ---- collection membership
col_collection_1.objects.link(ob_armature)
col_collection_1.objects.link(ob_cube)

# ---- scene / render settings (as saved in the file)
scene.frame_start = 1; scene.frame_end = 150; scene.frame_set(151)
scene.render.engine = 'BLENDER_EEVEE_NEXT'
scene.render.resolution_percentage = 50
scene.render.dither_intensity = 0.0
scene.cycles.use_denoising = False
scene.cycles.samples = 10
scene.cycles.sampling_pattern = 'TABULATED_SOBOL'
scene.cycles.light_sampling_threshold = 0.0
scene.cycles.use_adaptive_sampling = False
scene.cycles.use_light_tree = False
scene.cycles.blur_glossy = 0.0
scene.cycles.pixel_filter_type = 'GAUSSIAN'
scene.cycles.sample_clamp_indirect = 0.0
scene.view_settings.view_transform = 'Standard'
bpy.context.view_layer.update()

# ---- added for rendering (the .blend has no active camera and no usable light): camera, sun
cam_auto = bpy.data.cameras.new('AutoCamera')
cam_auto.lens = 50.0
cam_auto.sensor_width = 36.0
cam_auto.clip_end = 1000.0
ob_auto_camera = bpy.data.objects.new('AutoCamera', cam_auto)
scene.collection.objects.link(ob_auto_camera)
ob_auto_camera.location = (9.12662, -6.00078, 4.03287)
ob_auto_camera.rotation_euler = (1.09748, -7.21219e-08, 0.694738)
scene.camera = ob_auto_camera
light_auto_sun = bpy.data.lights.new('AutoSun', 'SUN')
light_auto_sun.energy = 3.0
light_auto_sun.angle = 0.0523599
ob_auto_sun = bpy.data.objects.new('AutoSun', light_auto_sun)
scene.collection.objects.link(ob_auto_sun)
ob_auto_sun.rotation_euler = (0.872665, 0.174533, 0.523599)
bpy.context.view_layer.update()
